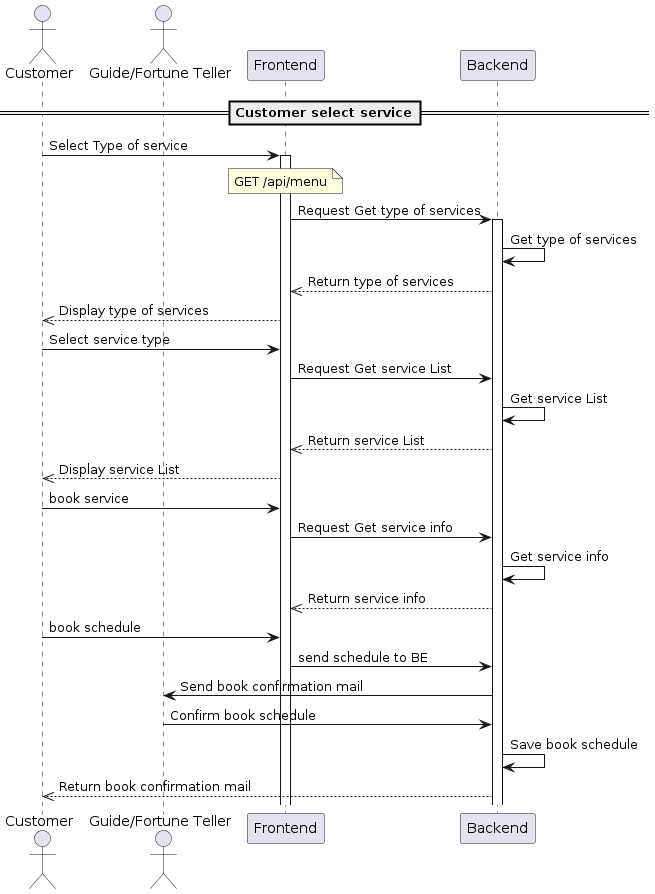

The diagram above was rendered by PlantUML. Its source (embedded in the PNG):
@startuml
==Customer select service==
actor Customer
actor "Guide/Fortune Teller" as GF
participant "Frontend" as FE
participant "Backend" as BE
Customer -> FE: Select Type of service
activate FE
note over FE: GET /api/menu
FE -> BE: Request Get type of services
activate BE
BE -> BE: Get type of services
BE -->> FE: Return type of services
FE -->> Customer: Display type of services
Customer -> FE: Select service type
FE -> BE: Request Get service List
BE -> BE: Get service List
BE -->> FE: Return service List
FE -->> Customer: Display service List
Customer -> FE: book service
FE -> BE: Request Get service info
BE -> BE: Get service info
BE -->> FE: Return service info
Customer -> FE: book schedule
FE -> BE: send schedule to BE
BE -> GF: Send book confirmation mail
GF -> BE: Confirm book schedule
BE -> BE: Save book schedule
BE -->> Customer: Return book confirmation mail
@enduml